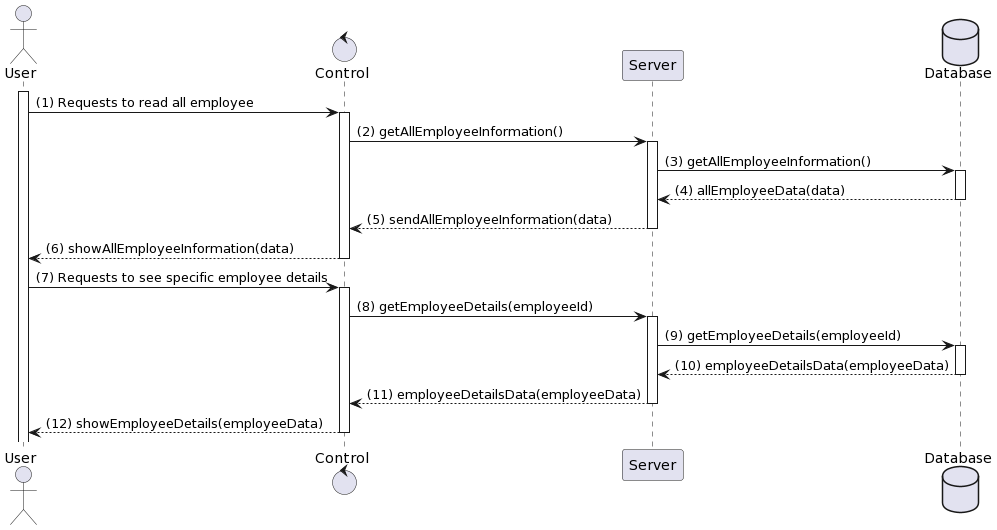

The diagram above was rendered by PlantUML. Its source (embedded in the PNG):
@startuml
actor User
control "Control" as C
participant "Server" as S
database Database

activate User
User -> C: (1) Requests to read all employee
activate C 
C -> S: (2) getAllEmployeeInformation()
activate S
S -> Database: (3) getAllEmployeeInformation()
activate Database
Database --> S: (4) allEmployeeData(data)
deactivate Database
S --> C: (5) sendAllEmployeeInformation(data)
deactivate S
C --> User: (6) showAllEmployeeInformation(data)
deactivate C
User -> C: (7) Requests to see specific employee details
activate C
C -> S: (8) getEmployeeDetails(employeeId)
activate S
S -> Database: (9) getEmployeeDetails(employeeId)
activate Database
Database --> S: (10) employeeDetailsData(employeeData)
deactivate Database
S --> C: (11) employeeDetailsData(employeeData)
deactivate S
C --> User: (12) showEmployeeDetails(employeeData)
deactivate C
@enduml